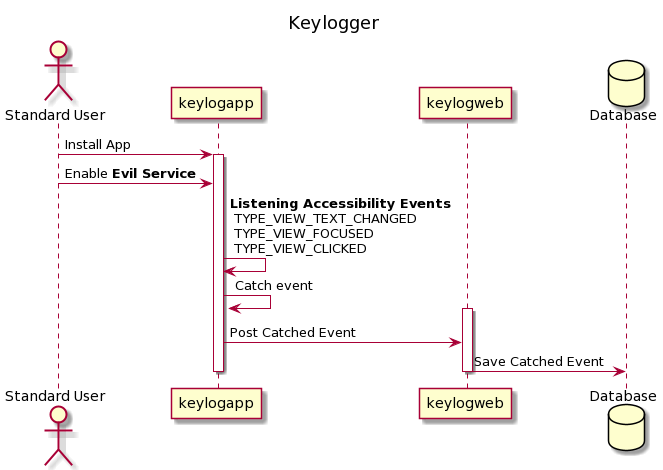

The diagram above was rendered by PlantUML. Its source (embedded in the PNG):
@startuml
title Keylogger

actor user as "Standard User"
participant "keylogapp" as mobile
participant "keylogweb" as web
database "Database" as db

user -> mobile: Install App
activate mobile
user -> mobile: Enable **Evil Service**
mobile -> mobile: **Listening Accessibility Events** \n TYPE_VIEW_TEXT_CHANGED \n TYPE_VIEW_FOCUSED \n TYPE_VIEW_CLICKED
mobile -> mobile: Catch event

activate web
mobile -> web: Post Catched Event
web -> db: Save Catched Event

deactivate web
deactivate mobile
@enduml